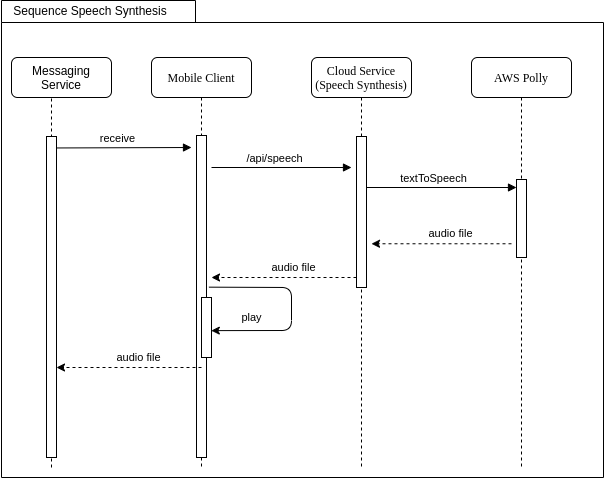

The diagram above was exported from draw.io. Its source (the exported page's mxGraphModel, read from the mxfile embedded in the PNG):
<mxGraphModel dx="1564" dy="847" grid="1" gridSize="10" guides="1" tooltips="1" connect="1" arrows="1" fold="1" page="1" pageScale="1" pageWidth="1100" pageHeight="850" background="none" math="0" shadow="0">
  <root>
    <mxCell id="0" />
    <mxCell id="1" parent="0" />
    <mxCell id="ey2TGT0NsNcT5iwopQjY-1" value="" style="shape=folder;fontStyle=1;spacingTop=10;tabWidth=194;tabHeight=22;tabPosition=left;html=1;rounded=0;shadow=0;comic=0;labelBackgroundColor=none;strokeWidth=1;fillColor=none;fontFamily=Verdana;fontSize=10;align=center;" parent="1" vertex="1">
      <mxGeometry x="90" y="23" width="602" height="477" as="geometry" />
    </mxCell>
    <mxCell id="7baba1c4bc27f4b0-2" value="Mobile Client" style="shape=umlLifeline;perimeter=lifelinePerimeter;whiteSpace=wrap;html=1;container=1;collapsible=0;recursiveResize=0;outlineConnect=0;rounded=1;shadow=0;comic=0;labelBackgroundColor=none;strokeWidth=1;fontFamily=Verdana;fontSize=12;align=center;" parent="1" vertex="1">
      <mxGeometry x="240" y="80" width="100" height="410" as="geometry" />
    </mxCell>
    <mxCell id="7baba1c4bc27f4b0-19" value="" style="html=1;points=[];perimeter=orthogonalPerimeter;rounded=0;shadow=0;comic=0;labelBackgroundColor=none;strokeWidth=1;fontFamily=Verdana;fontSize=12;align=center;" parent="7baba1c4bc27f4b0-2" vertex="1">
      <mxGeometry x="45" y="78" width="10" height="322" as="geometry" />
    </mxCell>
    <mxCell id="7baba1c4bc27f4b0-4" value="Cloud Service&lt;br&gt;(Speech Synthesis)" style="shape=umlLifeline;perimeter=lifelinePerimeter;whiteSpace=wrap;html=1;container=1;collapsible=0;recursiveResize=0;outlineConnect=0;rounded=1;shadow=0;comic=0;labelBackgroundColor=none;strokeWidth=1;fontFamily=Verdana;fontSize=12;align=center;" parent="1" vertex="1">
      <mxGeometry x="400" y="80" width="100" height="410" as="geometry" />
    </mxCell>
    <mxCell id="7baba1c4bc27f4b0-5" value="AWS Polly" style="shape=umlLifeline;perimeter=lifelinePerimeter;whiteSpace=wrap;html=1;container=1;collapsible=0;recursiveResize=0;outlineConnect=0;rounded=1;shadow=0;comic=0;labelBackgroundColor=none;strokeWidth=1;fontFamily=Verdana;fontSize=12;align=center;" parent="1" vertex="1">
      <mxGeometry x="560" y="80" width="100" height="410" as="geometry" />
    </mxCell>
    <mxCell id="5G0cwY0S1-vX1qF4057m-20" value="" style="html=1;points=[];perimeter=orthogonalPerimeter;rounded=0;shadow=0;comic=0;labelBackgroundColor=none;strokeWidth=1;fontFamily=Verdana;fontSize=12;align=center;" parent="7baba1c4bc27f4b0-5" vertex="1">
      <mxGeometry x="45" y="122" width="10" height="78" as="geometry" />
    </mxCell>
    <mxCell id="zDs0RLyhE4NNwDuETuvq-6" value="receive" style="html=1;verticalAlign=bottom;endArrow=block;exitX=1.034;exitY=0.016;exitDx=0;exitDy=0;exitPerimeter=0;" parent="1" edge="1">
      <mxGeometry x="-0.1027" width="80" relative="1" as="geometry">
        <mxPoint x="145.33999999999992" y="170.45600000000013" as="sourcePoint" />
        <mxPoint x="280" y="170" as="targetPoint" />
        <mxPoint as="offset" />
      </mxGeometry>
    </mxCell>
    <mxCell id="9bcTBCMJfKohe4Dhu1_I-32" value="" style="html=1;points=[];perimeter=orthogonalPerimeter;rounded=0;shadow=0;comic=0;labelBackgroundColor=none;strokeWidth=1;fontFamily=Verdana;fontSize=12;align=center;" parent="1" vertex="1">
      <mxGeometry x="445" y="159" width="10" height="151" as="geometry" />
    </mxCell>
    <mxCell id="9bcTBCMJfKohe4Dhu1_I-41" value="" style="endArrow=classic;html=1;dashed=1;" parent="1" edge="1">
      <mxGeometry width="50" height="50" relative="1" as="geometry">
        <mxPoint x="600" y="266.26" as="sourcePoint" />
        <mxPoint x="460" y="266.26" as="targetPoint" />
      </mxGeometry>
    </mxCell>
    <mxCell id="9bcTBCMJfKohe4Dhu1_I-42" value="audio file" style="edgeLabel;html=1;align=center;verticalAlign=middle;resizable=0;points=[];" parent="9bcTBCMJfKohe4Dhu1_I-41" vertex="1" connectable="0">
      <mxGeometry x="-0.1146" y="1" relative="1" as="geometry">
        <mxPoint x="1" y="-11" as="offset" />
      </mxGeometry>
    </mxCell>
    <mxCell id="ey2TGT0NsNcT5iwopQjY-2" value="Sequence Speech Synthesis" style="text;html=1;strokeColor=none;fillColor=none;align=center;verticalAlign=middle;whiteSpace=wrap;rounded=0;" parent="1" vertex="1">
      <mxGeometry x="89" y="23" width="180" height="20" as="geometry" />
    </mxCell>
    <mxCell id="5G0cwY0S1-vX1qF4057m-5" value="" style="endArrow=none;dashed=1;html=1;strokeWidth=1;startArrow=none;entryX=0.4;entryY=0.75;entryDx=0;entryDy=0;entryPerimeter=0;" parent="1" edge="1" target="6vD_I05NMVaiZS3jx-CZ-8">
      <mxGeometry width="50" height="50" relative="1" as="geometry">
        <mxPoint x="140" y="490" as="sourcePoint" />
        <mxPoint x="140" y="140" as="targetPoint" />
      </mxGeometry>
    </mxCell>
    <mxCell id="5G0cwY0S1-vX1qF4057m-6" value="" style="html=1;points=[];perimeter=orthogonalPerimeter;rounded=0;shadow=0;comic=0;labelBackgroundColor=none;strokeWidth=1;fontFamily=Verdana;fontSize=12;align=center;" parent="1" vertex="1">
      <mxGeometry x="135" y="159" width="10" height="321" as="geometry" />
    </mxCell>
    <mxCell id="5G0cwY0S1-vX1qF4057m-9" value="/api/speech" style="html=1;verticalAlign=bottom;endArrow=block;" parent="1" edge="1">
      <mxGeometry x="-0.1027" width="80" relative="1" as="geometry">
        <mxPoint x="300" y="190" as="sourcePoint" />
        <mxPoint x="440" y="190" as="targetPoint" />
        <mxPoint as="offset" />
      </mxGeometry>
    </mxCell>
    <mxCell id="5G0cwY0S1-vX1qF4057m-15" value="textToSpeech" style="html=1;verticalAlign=bottom;endArrow=block;" parent="1" edge="1">
      <mxGeometry x="-0.1027" width="80" relative="1" as="geometry">
        <mxPoint x="455" y="210" as="sourcePoint" />
        <mxPoint x="605" y="210" as="targetPoint" />
        <mxPoint as="offset" />
      </mxGeometry>
    </mxCell>
    <mxCell id="5G0cwY0S1-vX1qF4057m-14" value="" style="html=1;points=[];perimeter=orthogonalPerimeter;rounded=0;shadow=0;comic=0;labelBackgroundColor=none;strokeWidth=1;fontFamily=Verdana;fontSize=12;align=center;" parent="1" vertex="1">
      <mxGeometry x="290" y="320" width="10" height="60" as="geometry" />
    </mxCell>
    <mxCell id="6vD_I05NMVaiZS3jx-CZ-1" value="" style="endArrow=classic;html=1;dashed=1;" edge="1" parent="1">
      <mxGeometry width="50" height="50" relative="1" as="geometry">
        <mxPoint x="445" y="300" as="sourcePoint" />
        <mxPoint x="300" y="300" as="targetPoint" />
      </mxGeometry>
    </mxCell>
    <mxCell id="6vD_I05NMVaiZS3jx-CZ-2" value="audio file" style="edgeLabel;html=1;align=center;verticalAlign=middle;resizable=0;points=[];" vertex="1" connectable="0" parent="6vD_I05NMVaiZS3jx-CZ-1">
      <mxGeometry x="-0.1146" y="1" relative="1" as="geometry">
        <mxPoint x="1" y="-11" as="offset" />
      </mxGeometry>
    </mxCell>
    <mxCell id="6vD_I05NMVaiZS3jx-CZ-4" value="" style="endArrow=classic;html=1;entryX=0.981;entryY=0.552;entryDx=0;entryDy=0;entryPerimeter=0;exitX=1.243;exitY=0.471;exitDx=0;exitDy=0;exitPerimeter=0;" edge="1" parent="1" source="7baba1c4bc27f4b0-19" target="5G0cwY0S1-vX1qF4057m-14">
      <mxGeometry width="50" height="50" relative="1" as="geometry">
        <mxPoint x="380" y="340" as="sourcePoint" />
        <mxPoint x="390" y="380" as="targetPoint" />
        <Array as="points">
          <mxPoint x="380" y="310" />
          <mxPoint x="380" y="353" />
        </Array>
      </mxGeometry>
    </mxCell>
    <mxCell id="6vD_I05NMVaiZS3jx-CZ-5" value="play" style="edgeLabel;html=1;align=center;verticalAlign=middle;resizable=0;points=[];" vertex="1" connectable="0" parent="1">
      <mxGeometry x="340.0042857142858" y="340" as="geometry" />
    </mxCell>
    <mxCell id="6vD_I05NMVaiZS3jx-CZ-6" value="" style="endArrow=classic;html=1;dashed=1;" edge="1" parent="1">
      <mxGeometry width="50" height="50" relative="1" as="geometry">
        <mxPoint x="290.0000000000002" y="390" as="sourcePoint" />
        <mxPoint x="145" y="390" as="targetPoint" />
      </mxGeometry>
    </mxCell>
    <mxCell id="6vD_I05NMVaiZS3jx-CZ-7" value="audio file" style="edgeLabel;html=1;align=center;verticalAlign=middle;resizable=0;points=[];" vertex="1" connectable="0" parent="6vD_I05NMVaiZS3jx-CZ-6">
      <mxGeometry x="-0.1146" y="1" relative="1" as="geometry">
        <mxPoint x="1" y="-11" as="offset" />
      </mxGeometry>
    </mxCell>
    <mxCell id="6vD_I05NMVaiZS3jx-CZ-8" value="Messaging Service" style="rounded=1;whiteSpace=wrap;html=1;" vertex="1" parent="1">
      <mxGeometry x="100" y="80" width="100" height="40" as="geometry" />
    </mxCell>
  </root>
</mxGraphModel>